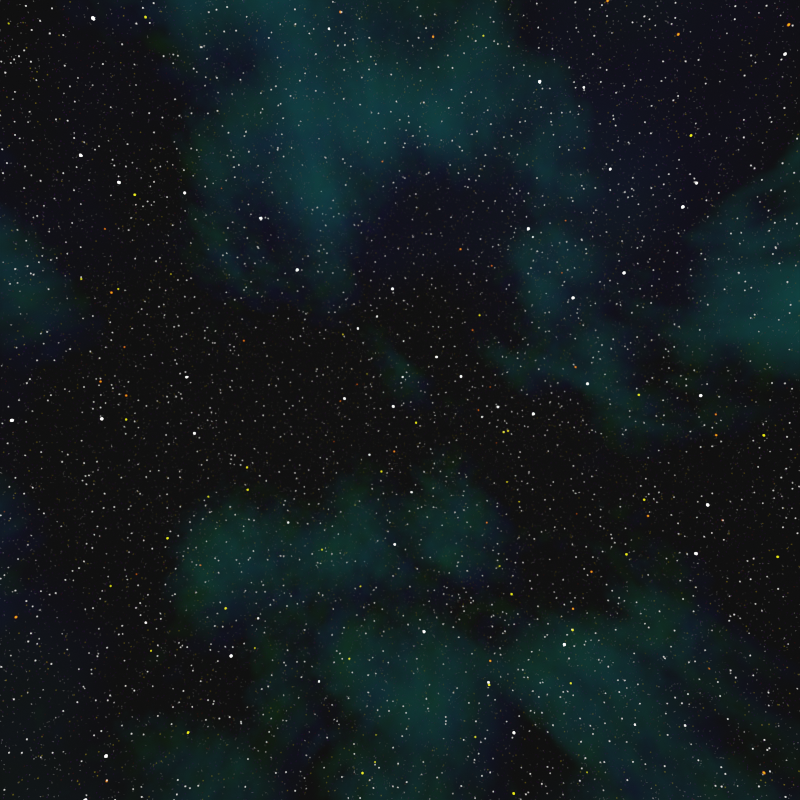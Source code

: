 # Source: star_sky_green.blend  (saved by Blender 3.6.14; exported with 4.5.12 LTS)
import bpy
from mathutils import Matrix  # noqa: F401  (used for matrix-valued properties, if any)

bpy.ops.wm.read_factory_settings(use_empty=True)
scene = bpy.context.scene
scene.name = 'Scene'

# ---- collections
col_collection = bpy.data.collections.new('Collection'); scene.collection.children.link(col_collection)

# ---- world
world_world = bpy.data.worlds.new('World'); scene.world = world_world
world_world.use_nodes = True; world_world.node_tree.nodes.clear()
_N = world_world.node_tree.nodes; _L = world_world.node_tree.links
n0 = _N.new('NodeFrame'); n0.name = 'Frame.001'; n0.location = (-706, -867)
n0.label = 'Nid Stars'
n0.width = 2189
n1 = _N.new('NodeFrame'); n1.name = 'Frame.002'; n1.location = (-693, -2141)
n1.label = 'Mini Stars'
n1.width = 2189
n2 = _N.new('NodeFrame'); n2.name = 'Frame'; n2.location = (-684, 424)
n2.label = 'Big Stars'
n2.width = 2146
n3 = _N.new('NodeFrame'); n3.name = 'Frame.003'; n3.location = (-750, -3464)
n3.label = 'Nebulosity'
n3.width = 1911
n4 = _N.new('NodeFrame'); n4.name = 'Frame.004'; n4.location = (2745, -3170)
n4.label = ' '
n4.width = 200
n5 = _N.new('NodeFrame'); n5.name = 'Frame.005'; n5.location = (21, -4755)
n5.label = 'Stains'
n5.width = 1111
n6 = _N.new('ShaderNodeAddShader'); n6.name = 'Add Shader.007'; n6.location = (2186, -2133)
n7 = _N.new('ShaderNodeOutputWorld'); n7.name = 'World Output'; n7.location = (2995, -3165)
n8 = _N.new('ShaderNodeTexCoord'); n8.name = 'Texture Coordinate'; n8.location = (-1641, -3628)
n9 = _N.new('ShaderNodeAddShader'); n9.name = 'Add Shader.008'; n9.location = (2555, -3183)
n10 = _N.new('ShaderNodeBackground'); n10.name = 'Background.011'; n10.location = (2564, -3330)
n10.inputs[0].default_value = (0.05088, 0.05088, 0.05088, 1.0)
n10.inputs[1].default_value = 0.1
n11 = _N.new('ShaderNodeAddShader'); n11.name = 'Add Shader.012'; n11.location = (1307, -4372)
n12 = _N.new('ShaderNodeAddShader'); n12.name = 'Add Shader.004'; n12.location = (1782, -826)
n13 = _N.new('ShaderNodeMapping'); n13.name = 'Mapping.006'; n13.location = (30, -40)
n13.inputs[2].default_value = (2.218, -1.916, 0.8796)
n14 = _N.new('ShaderNodeMapping'); n14.name = 'Mapping.007'; n14.location = (42, -455)
n14.inputs[2].default_value = (14.25, 3.077, 6.966)
n15 = _N.new('ShaderNodeTexVoronoi'); n15.name = 'Voronoi Texture.006'; n15.location = (666, -107)
n16 = _N.new('ShaderNodeValToRGB'); n16.name = 'Color Ramp.012'; n16.location = (870, -110)
while len(n16.color_ramp.elements) > 1: n16.color_ramp.elements.remove(n16.color_ramp.elements[-1])
n16.color_ramp.elements[0].position = 0.0; n16.color_ramp.elements[0].color = (1.0, 1.0, 1.0, 1.0)
_e = n16.color_ramp.elements.new(0.05); _e.color = (0.0, 0.0, 0.0, 1.0)
n17 = _N.new('ShaderNodeValToRGB'); n17.name = 'Color Ramp.013'; n17.location = (1190, -101)
while len(n17.color_ramp.elements) > 1: n17.color_ramp.elements.remove(n17.color_ramp.elements[-1])
n17.color_ramp.elements[0].position = 0.0; n17.color_ramp.elements[0].color = (0.0, 0.0, 0.0, 1.0)
_e = n17.color_ramp.elements.new(0.8591); _e.color = (0.0, 0.03546, 1.0, 1.0)
n18 = _N.new('ShaderNodeTexVoronoi'); n18.name = 'Voronoi Texture.007'; n18.location = (678, -522)
n19 = _N.new('ShaderNodeValToRGB'); n19.name = 'Color Ramp.014'; n19.location = (882, -525)
while len(n19.color_ramp.elements) > 1: n19.color_ramp.elements.remove(n19.color_ramp.elements[-1])
n19.color_ramp.elements[0].position = 0.0; n19.color_ramp.elements[0].color = (1.0, 1.0, 1.0, 1.0)
_e = n19.color_ramp.elements.new(0.075); _e.color = (0.0, 0.0, 0.0, 1.0)
n20 = _N.new('ShaderNodeTexVoronoi'); n20.name = 'Voronoi Texture.008'; n20.location = (676, -927)
n21 = _N.new('ShaderNodeValToRGB'); n21.name = 'Color Ramp.017'; n21.location = (1200, -921)
while len(n21.color_ramp.elements) > 1: n21.color_ramp.elements.remove(n21.color_ramp.elements[-1])
n21.color_ramp.elements[0].position = 0.0; n21.color_ramp.elements[0].color = (0.0, 0.0, 0.0, 1.0)
_e = n21.color_ramp.elements.new(0.8864); _e.color = (1.0, 0.964, 0.936, 1.0)
n22 = _N.new('ShaderNodeBackground'); n22.name = 'Background.006'; n22.location = (1522, -520)
n22.inputs[1].default_value = 0.5
n23 = _N.new('ShaderNodeBackground'); n23.name = 'Background.007'; n23.location = (1510, -105)
n23.inputs[1].default_value = 0.05
n24 = _N.new('ShaderNodeAddShader'); n24.name = 'Add Shader.005'; n24.location = (1776, -284)
n25 = _N.new('ShaderNodeAddShader'); n25.name = 'Add Shader.006'; n25.location = (2019, -658)
n26 = _N.new('ShaderNodeValToRGB'); n26.name = 'Color Ramp.015'; n26.location = (1202, -516)
while len(n26.color_ramp.elements) > 1: n26.color_ramp.elements.remove(n26.color_ramp.elements[-1])
n26.color_ramp.elements[0].position = 0.0; n26.color_ramp.elements[0].color = (0.0, 0.0, 0.0, 1.0)
_e = n26.color_ramp.elements.new(0.8273); _e.color = (0.5612, 0.0, 1.0, 1.0)
n27 = _N.new('ShaderNodeValToRGB'); n27.name = 'Color Ramp.016'; n27.location = (880, -931)
while len(n27.color_ramp.elements) > 1: n27.color_ramp.elements.remove(n27.color_ramp.elements[-1])
n27.color_ramp.elements[0].position = 0.0; n27.color_ramp.elements[0].color = (1.0, 1.0, 1.0, 1.0)
_e = n27.color_ramp.elements.new(0.075); _e.color = (0.0, 0.0, 0.0, 1.0)
n28 = _N.new('ShaderNodeBackground'); n28.name = 'Background.008'; n28.location = (1520, -926)
n29 = _N.new('ShaderNodeMapping'); n29.name = 'Mapping.008'; n29.location = (40, -861)
n29.inputs[2].default_value = (4.671, 3.33, -3.566)
n30 = _N.new('ShaderNodeValue'); n30.name = 'Value.002'; n30.location = (272, -629)
n30.outputs[0].default_value = 240.0
n31 = _N.new('ShaderNodeMapping'); n31.name = 'Mapping.003'; n31.location = (30, -40)
n31.inputs[2].default_value = (2.218, -1.916, 0.8796)
n32 = _N.new('ShaderNodeMapping'); n32.name = 'Mapping.004'; n32.location = (42, -455)
n32.inputs[2].default_value = (14.25, 3.077, 6.966)
n33 = _N.new('ShaderNodeMapping'); n33.name = 'Mapping.005'; n33.location = (40, -861)
n33.inputs[2].default_value = (4.671, 3.33, -3.566)
n34 = _N.new('ShaderNodeTexVoronoi'); n34.name = 'Voronoi Texture.003'; n34.location = (666, -106)
n35 = _N.new('ShaderNodeValToRGB'); n35.name = 'Color Ramp.006'; n35.location = (869, -109)
while len(n35.color_ramp.elements) > 1: n35.color_ramp.elements.remove(n35.color_ramp.elements[-1])
n35.color_ramp.elements[0].position = 0.0; n35.color_ramp.elements[0].color = (1.0, 1.0, 1.0, 1.0)
_e = n35.color_ramp.elements.new(0.05); _e.color = (0.0, 0.0, 0.0, 1.0)
n36 = _N.new('ShaderNodeTexVoronoi'); n36.name = 'Voronoi Texture.004'; n36.location = (678, -521)
n37 = _N.new('ShaderNodeValToRGB'); n37.name = 'Color Ramp.008'; n37.location = (882, -524)
while len(n37.color_ramp.elements) > 1: n37.color_ramp.elements.remove(n37.color_ramp.elements[-1])
n37.color_ramp.elements[0].position = 0.0; n37.color_ramp.elements[0].color = (1.0, 1.0, 1.0, 1.0)
_e = n37.color_ramp.elements.new(0.075); _e.color = (0.0, 0.0, 0.0, 1.0)
n38 = _N.new('ShaderNodeTexVoronoi'); n38.name = 'Voronoi Texture.005'; n38.location = (676, -927)
n39 = _N.new('ShaderNodeValToRGB'); n39.name = 'Color Ramp.010'; n39.location = (879, -930)
while len(n39.color_ramp.elements) > 1: n39.color_ramp.elements.remove(n39.color_ramp.elements[-1])
n39.color_ramp.elements[0].position = 0.0; n39.color_ramp.elements[0].color = (1.0, 1.0, 1.0, 1.0)
_e = n39.color_ramp.elements.new(0.075); _e.color = (0.0, 0.0, 0.0, 1.0)
n40 = _N.new('ShaderNodeValToRGB'); n40.name = 'Color Ramp.011'; n40.location = (1199, -921)
while len(n40.color_ramp.elements) > 1: n40.color_ramp.elements.remove(n40.color_ramp.elements[-1])
n40.color_ramp.elements[0].position = 0.0; n40.color_ramp.elements[0].color = (0.0, 0.0, 0.0, 1.0)
_e = n40.color_ramp.elements.new(0.9); _e.color = (1.0, 0.964, 0.936, 1.0)
n41 = _N.new('ShaderNodeValue'); n41.name = 'Value.001'; n41.location = (272, -629)
n41.outputs[0].default_value = 100.0
n42 = _N.new('ShaderNodeBackground'); n42.name = 'Background.004'; n42.location = (1522, -519)
n42.inputs[1].default_value = 0.4
n43 = _N.new('ShaderNodeBackground'); n43.name = 'Background.003'; n43.location = (1510, -104)
n43.inputs[1].default_value = 0.2
n44 = _N.new('ShaderNodeBackground'); n44.name = 'Background.005'; n44.location = (1520, -925)
n44.inputs[1].default_value = 5.0
n45 = _N.new('ShaderNodeAddShader'); n45.name = 'Add Shader.002'; n45.location = (1776, -284)
n46 = _N.new('ShaderNodeAddShader'); n46.name = 'Add Shader.003'; n46.location = (2019, -658)
n47 = _N.new('ShaderNodeValToRGB'); n47.name = 'Color Ramp.007'; n47.location = (1190, -100)
while len(n47.color_ramp.elements) > 1: n47.color_ramp.elements.remove(n47.color_ramp.elements[-1])
n47.color_ramp.elements[0].position = 0.0; n47.color_ramp.elements[0].color = (0.0, 0.0, 0.0, 1.0)
_e = n47.color_ramp.elements.new(0.7273); _e.color = (1.0, 0.03032, 0.0, 1.0)
n48 = _N.new('ShaderNodeValToRGB'); n48.name = 'Color Ramp.009'; n48.location = (1202, -515)
while len(n48.color_ramp.elements) > 1: n48.color_ramp.elements.remove(n48.color_ramp.elements[-1])
n48.color_ramp.elements[0].position = 0.0; n48.color_ramp.elements[0].color = (0.0, 0.0, 0.0, 1.0)
_e = n48.color_ramp.elements.new(0.8364); _e.color = (1.0, 0.7865, 0.0, 1.0)
n49 = _N.new('ShaderNodeMapping'); n49.name = 'Mapping'; n49.location = (30, -40)
n50 = _N.new('ShaderNodeMapping'); n50.name = 'Mapping.001'; n50.location = (42, -455)
n50.inputs[2].default_value = (0.5777, 2.309, 1.14)
n51 = _N.new('ShaderNodeMapping'); n51.name = 'Mapping.002'; n51.location = (40, -861)
n51.inputs[2].default_value = (0.1937, 8.037, 2.606)
n52 = _N.new('ShaderNodeTexVoronoi'); n52.name = 'Voronoi Texture'; n52.location = (666, -107)
n53 = _N.new('ShaderNodeBackground'); n53.name = 'Background'; n53.location = (1510, -105)
n53.inputs[1].default_value = 6.0
n54 = _N.new('ShaderNodeValToRGB'); n54.name = 'Color Ramp'; n54.location = (869, -110)
while len(n54.color_ramp.elements) > 1: n54.color_ramp.elements.remove(n54.color_ramp.elements[-1])
n54.color_ramp.elements[0].position = 0.0; n54.color_ramp.elements[0].color = (1.0, 1.0, 1.0, 1.0)
_e = n54.color_ramp.elements.new(0.03182); _e.color = (0.0, 0.0, 0.0, 1.0)
n55 = _N.new('ShaderNodeValToRGB'); n55.name = 'Color Ramp.001'; n55.location = (1190, -101)
while len(n55.color_ramp.elements) > 1: n55.color_ramp.elements.remove(n55.color_ramp.elements[-1])
n55.color_ramp.elements[0].position = 0.0; n55.color_ramp.elements[0].color = (0.0, 0.0, 0.0, 1.0)
_e = n55.color_ramp.elements.new(1.0); _e.color = (1.0, 0.2034, 0.0, 1.0)
n56 = _N.new('ShaderNodeTexVoronoi'); n56.name = 'Voronoi Texture.001'; n56.location = (678, -521)
n57 = _N.new('ShaderNodeBackground'); n57.name = 'Background.001'; n57.location = (1522, -520)
n57.inputs[1].default_value = 10.0
n58 = _N.new('ShaderNodeTexVoronoi'); n58.name = 'Voronoi Texture.002'; n58.location = (676, -927)
n59 = _N.new('ShaderNodeValToRGB'); n59.name = 'Color Ramp.004'; n59.location = (879, -930)
while len(n59.color_ramp.elements) > 1: n59.color_ramp.elements.remove(n59.color_ramp.elements[-1])
n59.color_ramp.elements[0].position = 0.0; n59.color_ramp.elements[0].color = (1.0, 1.0, 1.0, 1.0)
_e = n59.color_ramp.elements.new(0.03727); _e.color = (0.0, 0.0, 0.0, 1.0)
n60 = _N.new('ShaderNodeValToRGB'); n60.name = 'Color Ramp.005'; n60.location = (1200, -921)
while len(n60.color_ramp.elements) > 1: n60.color_ramp.elements.remove(n60.color_ramp.elements[-1])
n60.color_ramp.elements[0].position = 0.0; n60.color_ramp.elements[0].color = (0.0, 0.0, 0.0, 1.0)
_e = n60.color_ramp.elements.new(0.3409); _e.color = (1.0, 0.964, 0.936, 1.0)
n61 = _N.new('ShaderNodeBackground'); n61.name = 'Background.002'; n61.location = (1520, -926)
n61.inputs[1].default_value = 30.0
n62 = _N.new('ShaderNodeValue'); n62.name = 'Value'; n62.location = (254, -672)
n62.outputs[0].default_value = 20.0
n63 = _N.new('ShaderNodeValToRGB'); n63.name = 'Color Ramp.003'; n63.location = (1188, -518)
while len(n63.color_ramp.elements) > 1: n63.color_ramp.elements.remove(n63.color_ramp.elements[-1])
n63.color_ramp.elements[0].position = 0.0; n63.color_ramp.elements[0].color = (0.0, 0.0, 0.0, 1.0)
_e = n63.color_ramp.elements.new(1.0); _e.color = (1.0, 0.9918, 0.0, 1.0)
n64 = _N.new('ShaderNodeValToRGB'); n64.name = 'Color Ramp.002'; n64.location = (881, -525)
while len(n64.color_ramp.elements) > 1: n64.color_ramp.elements.remove(n64.color_ramp.elements[-1])
n64.color_ramp.elements[0].position = 0.0; n64.color_ramp.elements[0].color = (1.0, 1.0, 1.0, 1.0)
_e = n64.color_ramp.elements.new(0.03091); _e.color = (0.0, 0.0, 0.0, 1.0)
n65 = _N.new('ShaderNodeAddShader'); n65.name = 'Add Shader'; n65.location = (1747, -275)
n66 = _N.new('ShaderNodeAddShader'); n66.name = 'Add Shader.001'; n66.location = (1976, -656)
n67 = _N.new('ShaderNodeTexNoise'); n67.name = 'Noise Texture'; n67.location = (703, -55)
n67.noise_dimensions = '4D'
n67.inputs[3].default_value = 15.0
n67.inputs[4].default_value = 0.6
n67.inputs[8].default_value = 0.05
n68 = _N.new('ShaderNodeValToRGB'); n68.name = 'Color Ramp.018'; n68.location = (949, -59)
while len(n68.color_ramp.elements) > 1: n68.color_ramp.elements.remove(n68.color_ramp.elements[-1])
n68.color_ramp.elements[0].position = 0.5318; n68.color_ramp.elements[0].color = (0.0, 0.0, 0.0, 1.0)
_e = n68.color_ramp.elements.new(1.0); _e.color = (0.0, 0.8645, 1.0, 1.0)
n69 = _N.new('ShaderNodeBackground'); n69.name = 'Background.009'; n69.location = (1267, -72)
n69.inputs[1].default_value = 0.05
n70 = _N.new('ShaderNodeTexNoise'); n70.name = 'Noise Texture.001'; n70.location = (698, -324)
n70.noise_dimensions = '4D'
n70.inputs[3].default_value = 4.0
n70.inputs[4].default_value = 0.6
n70.inputs[8].default_value = 0.05
n71 = _N.new('ShaderNodeBackground'); n71.name = 'Background.010'; n71.location = (1262, -341)
n71.inputs[1].default_value = 0.05
n72 = _N.new('ShaderNodeAddShader'); n72.name = 'Add Shader.009'; n72.location = (1499, -178)
n73 = _N.new('ShaderNodeMapping'); n73.name = 'Mapping.010'; n73.location = (32, -40)
n74 = _N.new('ShaderNodeMapping'); n74.name = 'Mapping.009'; n74.location = (30, -425)
n74.inputs[2].default_value = (0.02618, 0.02618, 0.02618)
n75 = _N.new('ShaderNodeValToRGB'); n75.name = 'Color Ramp.019'; n75.location = (944, -328)
while len(n75.color_ramp.elements) > 1: n75.color_ramp.elements.remove(n75.color_ramp.elements[-1])
n75.color_ramp.elements[0].position = 0.5136; n75.color_ramp.elements[0].color = (0.0, 0.0, 0.0, 1.0)
_e = n75.color_ramp.elements.new(1.0); _e.color = (0.0, 1.0, 0.03148, 1.0)
n76 = _N.new('ShaderNodeTexNoise'); n76.name = 'Noise Texture.002'; n76.location = (700, -711)
n76.noise_dimensions = '4D'
n76.inputs[3].default_value = 4.0
n76.inputs[4].default_value = 0.6
n76.inputs[8].default_value = 0.05
n77 = _N.new('ShaderNodeValToRGB'); n77.name = 'Color Ramp.020'; n77.location = (946, -715)
while len(n77.color_ramp.elements) > 1: n77.color_ramp.elements.remove(n77.color_ramp.elements[-1])
n77.color_ramp.elements[0].position = 0.5136; n77.color_ramp.elements[0].color = (0.0, 0.0, 0.0, 1.0)
_e = n77.color_ramp.elements.new(1.0); _e.color = (0.0, 0.1235, 1.0, 1.0)
n78 = _N.new('ShaderNodeBackground'); n78.name = 'Background.012'; n78.location = (1264, -728)
n78.inputs[1].default_value = 0.05
n79 = _N.new('ShaderNodeMapping'); n79.name = 'Mapping.011'; n79.location = (32, -812)
n79.inputs[2].default_value = (0.05236, 0.05236, 0.05236)
n80 = _N.new('ShaderNodeAddShader'); n80.name = 'Add Shader.011'; n80.location = (1741, -471)
n81 = _N.new('ShaderNodeAddShader'); n81.name = 'Add Shader.010'; n81.location = (30, -40)
n82 = _N.new('ShaderNodeTexNoise'); n82.name = 'Noise Texture.003'; n82.location = (30, -40)
n82.inputs[2].default_value = 1.0
n82.inputs[3].default_value = 4.0
n82.inputs[4].default_value = 0.6
n82.inputs[8].default_value = 0.05
n83 = _N.new('ShaderNodeValToRGB'); n83.name = 'Color Ramp.021'; n83.location = (276, -44)
while len(n83.color_ramp.elements) > 1: n83.color_ramp.elements.remove(n83.color_ramp.elements[-1])
n83.color_ramp.elements[0].position = 0.5136; n83.color_ramp.elements[0].color = (0.0, 0.0, 0.0, 1.0)
_e = n83.color_ramp.elements.new(1.0); _e.color = (0.05418, 0.0, 1.0, 1.0)
n84 = _N.new('ShaderNodeTexNoise'); n84.name = 'Noise Texture.004'; n84.location = (30, -299)
n84.inputs[2].default_value = 0.5
n84.inputs[3].default_value = 4.0
n84.inputs[4].default_value = 0.6
n84.inputs[8].default_value = 0.05
n85 = _N.new('ShaderNodeValToRGB'); n85.name = 'Color Ramp.022'; n85.location = (276, -304)
while len(n85.color_ramp.elements) > 1: n85.color_ramp.elements.remove(n85.color_ramp.elements[-1])
n85.color_ramp.elements[0].position = 0.5136; n85.color_ramp.elements[0].color = (0.0, 0.0, 0.0, 1.0)
_e = n85.color_ramp.elements.new(1.0); _e.color = (0.002109, 1.0, 0.0, 1.0)
n86 = _N.new('ShaderNodeBackground'); n86.name = 'Background.014'; n86.location = (594, -317)
n86.inputs[1].default_value = 0.025
n87 = _N.new('ShaderNodeAddShader'); n87.name = 'Add Shader.013'; n87.location = (941, -151)
n88 = _N.new('ShaderNodeBackground'); n88.name = 'Background.013'; n88.location = (594, -57)
n88.inputs[1].default_value = 0.025
n89 = _N.new('ShaderNodeValue'); n89.name = 'Value.003'; n89.location = (321, -515)
n89.label = 'Scale'
n89.outputs[0].default_value = 3.0
n90 = _N.new('ShaderNodeValue'); n90.name = 'Value.004'; n90.location = (319, -301)
n90.label = 'Shift'
n90.outputs[0].default_value = 125.2
n13.parent = n1
n14.parent = n1
n15.parent = n1
n16.parent = n1
n17.parent = n1
n18.parent = n1
n19.parent = n1
n20.parent = n1
n21.parent = n1
n22.parent = n1
n23.parent = n1
n24.parent = n1
n25.parent = n1
n26.parent = n1
n27.parent = n1
n28.parent = n1
n29.parent = n1
n30.parent = n1
n31.parent = n0
n32.parent = n0
n33.parent = n0
n34.parent = n0
n35.parent = n0
n36.parent = n0
n37.parent = n0
n38.parent = n0
n39.parent = n0
n40.parent = n0
n41.parent = n0
n42.parent = n0
n43.parent = n0
n44.parent = n0
n45.parent = n0
n46.parent = n0
n47.parent = n0
n48.parent = n0
n49.parent = n2
n50.parent = n2
n51.parent = n2
n52.parent = n2
n53.parent = n2
n54.parent = n2
n55.parent = n2
n56.parent = n2
n57.parent = n2
n58.parent = n2
n59.parent = n2
n60.parent = n2
n61.parent = n2
n62.parent = n2
n63.parent = n2
n64.parent = n2
n65.parent = n2
n66.parent = n2
n67.parent = n3
n68.parent = n3
n69.parent = n3
n70.parent = n3
n71.parent = n3
n72.parent = n3
n73.parent = n3
n74.parent = n3
n75.parent = n3
n76.parent = n3
n77.parent = n3
n78.parent = n3
n79.parent = n3
n80.parent = n3
n81.parent = n4
n82.parent = n5
n83.parent = n5
n84.parent = n5
n85.parent = n5
n86.parent = n5
n87.parent = n5
n88.parent = n5
n89.parent = n3
n90.parent = n3
_L.new(n52.outputs[0], n54.inputs[0])
_L.new(n55.outputs[0], n53.inputs[0])
_L.new(n49.outputs[0], n52.inputs[0])
_L.new(n8.outputs[0], n49.inputs[0])
_L.new(n54.outputs[0], n55.inputs[0])
_L.new(n56.outputs[0], n64.inputs[0])
_L.new(n63.outputs[0], n57.inputs[0])
_L.new(n50.outputs[0], n56.inputs[0])
_L.new(n64.outputs[0], n63.inputs[0])
_L.new(n8.outputs[0], n50.inputs[0])
_L.new(n53.outputs[0], n65.inputs[0])
_L.new(n57.outputs[0], n65.inputs[1])
_L.new(n58.outputs[0], n59.inputs[0])
_L.new(n60.outputs[0], n61.inputs[0])
_L.new(n51.outputs[0], n58.inputs[0])
_L.new(n59.outputs[0], n60.inputs[0])
_L.new(n8.outputs[0], n51.inputs[0])
_L.new(n61.outputs[0], n66.inputs[1])
_L.new(n34.outputs[0], n35.inputs[0])
_L.new(n47.outputs[0], n43.inputs[0])
_L.new(n31.outputs[0], n34.inputs[0])
_L.new(n35.outputs[0], n47.inputs[0])
_L.new(n36.outputs[0], n37.inputs[0])
_L.new(n48.outputs[0], n42.inputs[0])
_L.new(n32.outputs[0], n36.inputs[0])
_L.new(n37.outputs[0], n48.inputs[0])
_L.new(n38.outputs[0], n39.inputs[0])
_L.new(n40.outputs[0], n44.inputs[0])
_L.new(n33.outputs[0], n38.inputs[0])
_L.new(n39.outputs[0], n40.inputs[0])
_L.new(n8.outputs[0], n31.inputs[0])
_L.new(n8.outputs[0], n32.inputs[0])
_L.new(n8.outputs[0], n33.inputs[0])
_L.new(n62.outputs[0], n52.inputs[2])
_L.new(n62.outputs[0], n56.inputs[2])
_L.new(n62.outputs[0], n58.inputs[2])
_L.new(n41.outputs[0], n34.inputs[2])
_L.new(n41.outputs[0], n36.inputs[2])
_L.new(n41.outputs[0], n38.inputs[2])
_L.new(n45.outputs[0], n46.inputs[0])
_L.new(n43.outputs[0], n45.inputs[0])
_L.new(n42.outputs[0], n45.inputs[1])
_L.new(n44.outputs[0], n46.inputs[1])
_L.new(n46.outputs[0], n12.inputs[1])
_L.new(n15.outputs[0], n16.inputs[0])
_L.new(n17.outputs[0], n23.inputs[0])
_L.new(n13.outputs[0], n15.inputs[0])
_L.new(n16.outputs[0], n17.inputs[0])
_L.new(n18.outputs[0], n19.inputs[0])
_L.new(n26.outputs[0], n22.inputs[0])
_L.new(n14.outputs[0], n18.inputs[0])
_L.new(n19.outputs[0], n26.inputs[0])
_L.new(n20.outputs[0], n27.inputs[0])
_L.new(n21.outputs[0], n28.inputs[0])
_L.new(n29.outputs[0], n20.inputs[0])
_L.new(n27.outputs[0], n21.inputs[0])
_L.new(n30.outputs[0], n15.inputs[2])
_L.new(n30.outputs[0], n18.inputs[2])
_L.new(n30.outputs[0], n20.inputs[2])
_L.new(n24.outputs[0], n25.inputs[0])
_L.new(n23.outputs[0], n24.inputs[0])
_L.new(n22.outputs[0], n24.inputs[1])
_L.new(n28.outputs[0], n25.inputs[1])
_L.new(n8.outputs[0], n13.inputs[0])
_L.new(n8.outputs[0], n14.inputs[0])
_L.new(n8.outputs[0], n29.inputs[0])
_L.new(n12.outputs[0], n6.inputs[0])
_L.new(n25.outputs[0], n6.inputs[1])
_L.new(n67.outputs[0], n68.inputs[0])
_L.new(n68.outputs[0], n69.inputs[0])
_L.new(n6.outputs[0], n9.inputs[0])
_L.new(n11.outputs[0], n9.inputs[1])
_L.new(n70.outputs[0], n75.inputs[0])
_L.new(n75.outputs[0], n71.inputs[0])
_L.new(n69.outputs[0], n72.inputs[0])
_L.new(n71.outputs[0], n72.inputs[1])
_L.new(n8.outputs[0], n73.inputs[0])
_L.new(n8.outputs[0], n74.inputs[0])
_L.new(n73.outputs[0], n67.inputs[0])
_L.new(n74.outputs[0], n70.inputs[0])
_L.new(n9.outputs[0], n81.inputs[0])
_L.new(n10.outputs[0], n81.inputs[1])
_L.new(n76.outputs[0], n77.inputs[0])
_L.new(n77.outputs[0], n78.inputs[0])
_L.new(n79.outputs[0], n76.inputs[0])
_L.new(n8.outputs[0], n79.inputs[0])
_L.new(n72.outputs[0], n80.inputs[0])
_L.new(n78.outputs[0], n80.inputs[1])
_L.new(n89.outputs[0], n67.inputs[2])
_L.new(n89.outputs[0], n76.inputs[2])
_L.new(n89.outputs[0], n70.inputs[2])
_L.new(n82.outputs[0], n83.inputs[0])
_L.new(n83.outputs[0], n88.inputs[0])
_L.new(n80.outputs[0], n11.inputs[0])
_L.new(n84.outputs[0], n85.inputs[0])
_L.new(n85.outputs[0], n86.inputs[0])
_L.new(n88.outputs[0], n87.inputs[0])
_L.new(n86.outputs[0], n87.inputs[1])
_L.new(n65.outputs[0], n66.inputs[0])
_L.new(n66.outputs[0], n12.inputs[0])
_L.new(n87.outputs[0], n11.inputs[1])
_L.new(n81.outputs[0], n7.inputs[0])
_L.new(n90.outputs[0], n76.inputs[1])
_L.new(n90.outputs[0], n70.inputs[1])
_L.new(n90.outputs[0], n67.inputs[1])
n7.is_active_output = True
world_world.color = (0.05088, 0.05088, 0.05088)
world_world.use_sun_shadow = False
world_world.sun_shadow_jitter_overblur = 0.0

# ---- cameras
cam_camera_002 = bpy.data.cameras.new('Camera.002')
cam_camera_002.lens = 18.0
cam_camera_002.lens_unit = 'FOV'

# ---- objects
ob_camera_001 = bpy.data.objects.new('Camera.001', cam_camera_002)

# ---- transforms, parenting, visibility, modifiers, constraints
ob_camera_001.location = (0.0, 0.0, 0.0)
ob_camera_001.rotation_euler = (1.571, -0.0, 0.0)

# ---- collection membership
col_collection.objects.link(ob_camera_001)

# ---- scene / render settings (as saved in the file)
scene.camera = ob_camera_001
scene.frame_start = 1; scene.frame_end = 6; scene.frame_set(1)
scene.render.engine = 'BLENDER_EEVEE_NEXT'
scene.render.image_settings.compression = 100
scene.render.resolution_x = 1024
scene.render.resolution_y = 1024
scene.cycles.sampling_pattern = 'TABULATED_SOBOL'
scene.eevee.taa_render_samples = 256
scene.view_settings.view_transform = 'Filmic'
bpy.context.view_layer.update()

# ---- added for rendering (the .blend has no usable light): sun
light_auto_sun = bpy.data.lights.new('AutoSun', 'SUN')
light_auto_sun.energy = 3.0
light_auto_sun.angle = 0.0523599
ob_auto_sun = bpy.data.objects.new('AutoSun', light_auto_sun)
scene.collection.objects.link(ob_auto_sun)
ob_auto_sun.rotation_euler = (0.872665, 0.174533, 0.523599)
bpy.context.view_layer.update()
